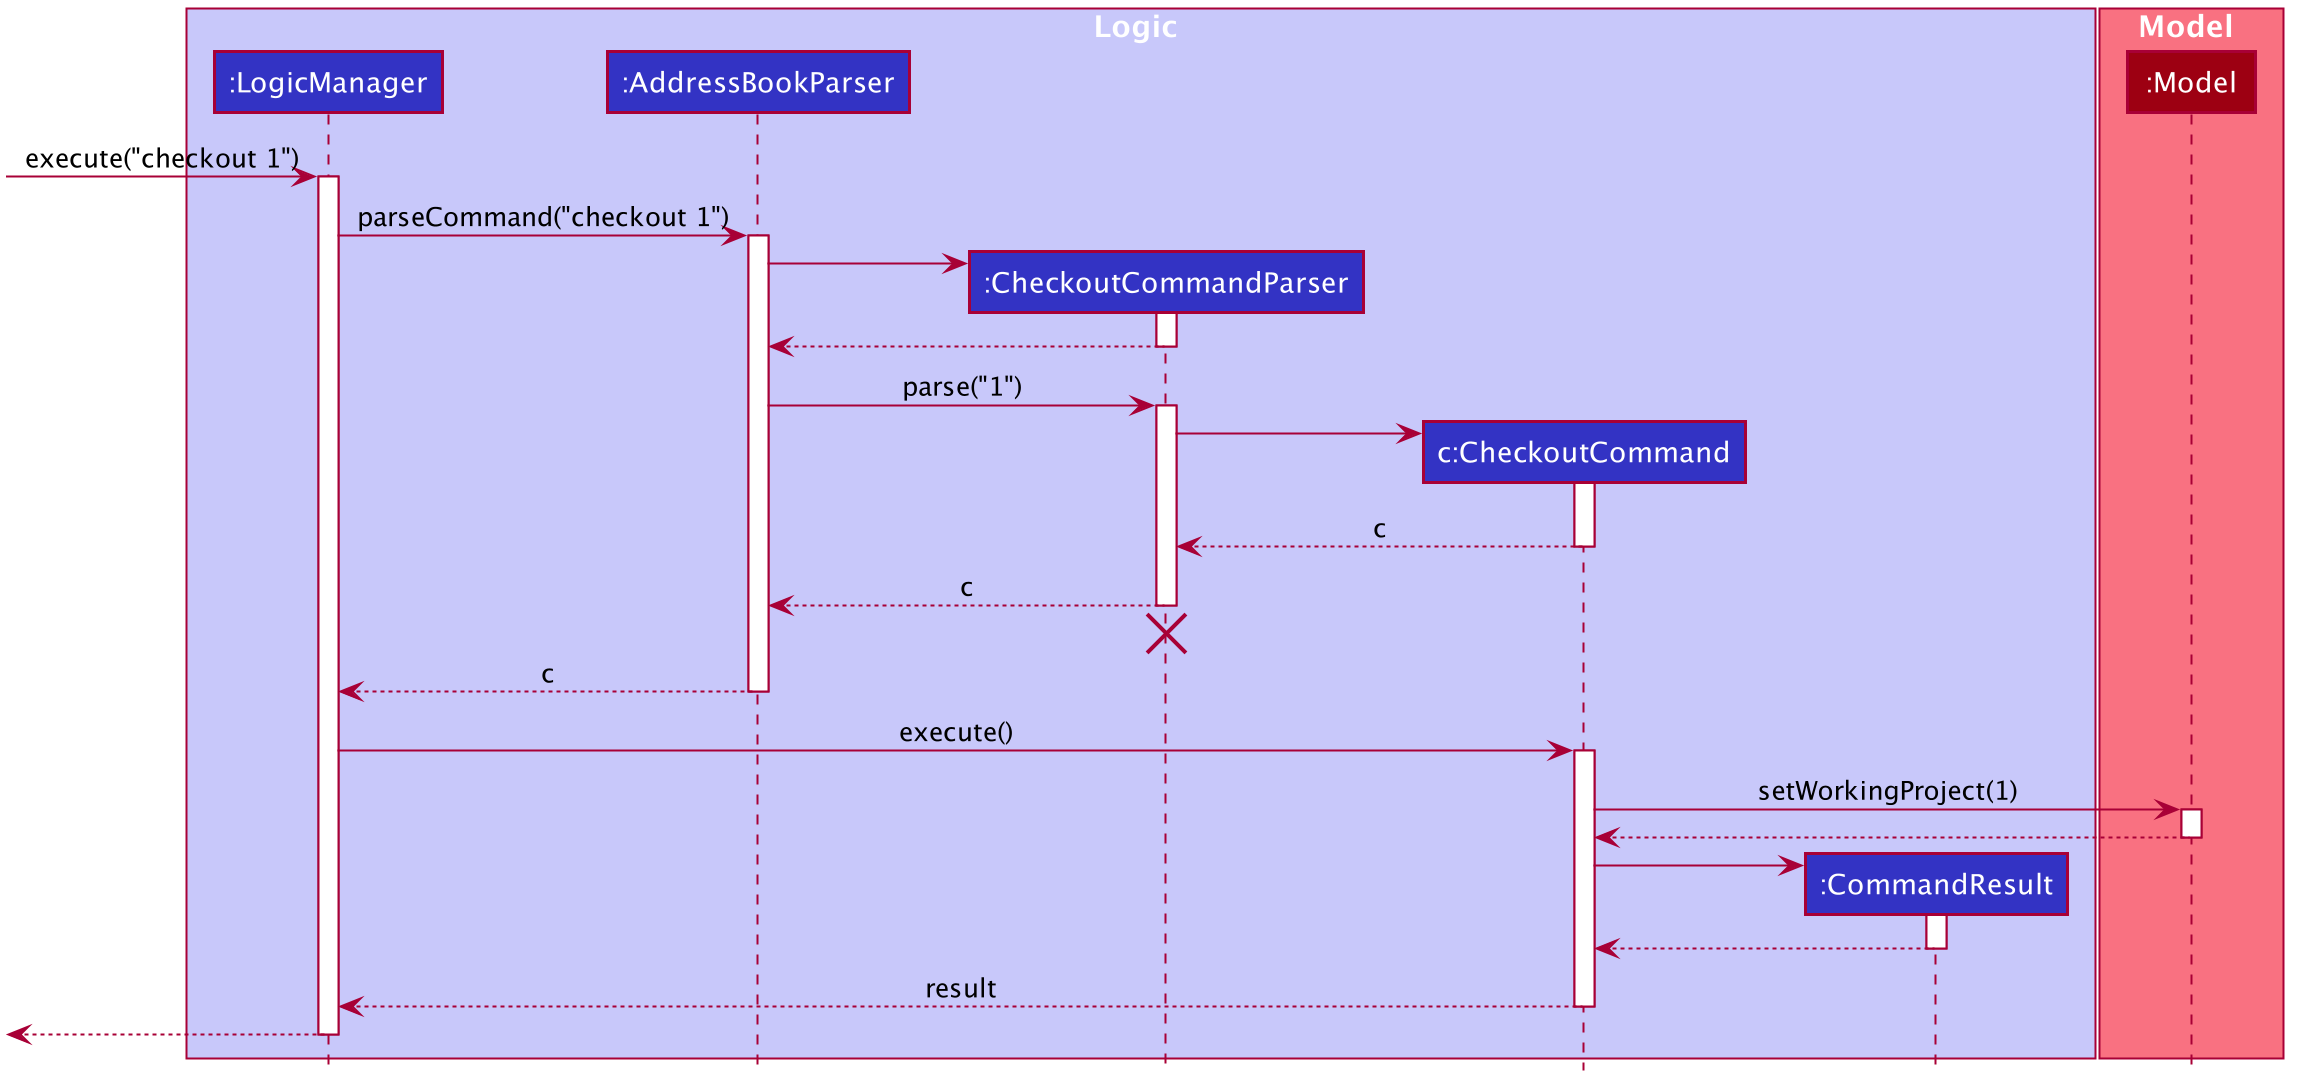

The diagram above was rendered by PlantUML. Its source (embedded in the PNG):
@startuml








skinparam BackgroundColor #FFFFFFF

skinparam Shadowing false

skinparam Class {
    FontColor #FFFFFF
    BorderThickness 1
    BorderColor #FFFFFF
    StereotypeFontColor #FFFFFF
    FontName Arial
}

skinparam Actor {
    BorderColor #000000
    Color #000000
    FontName Arial
}

skinparam Sequence {
    MessageAlign center
    BoxFontSize 15
    BoxPadding 0
    BoxFontColor #FFFFFF
    FontName Arial
}

skinparam Participant {
    FontColor #FFFFFFF
    Padding 20
}

skinparam MinClassWidth 50
skinparam ParticipantPadding 10
skinparam Shadowing false
skinparam DefaultTextAlignment center
skinparam packageStyle Rectangle

hide footbox
hide members
hide circle

box Logic #C8C8FA
participant ":LogicManager" as LogicManager #3333C4
participant ":AddressBookParser" as AddressBookParser #3333C4
participant ":CheckoutCommandParser" as CheckoutCommandParser #3333C4
participant "c:CheckoutCommand" as CheckoutCommand #3333C4
participant ":CommandResult" as CommandResult #3333C4
end box

box Model #F97181
participant ":Model" as Model #9D0012
end box

[-> LogicManager : execute("checkout 1")
activate LogicManager

LogicManager -> AddressBookParser : parseCommand("checkout 1")
activate AddressBookParser

create CheckoutCommandParser
AddressBookParser -> CheckoutCommandParser
activate CheckoutCommandParser

CheckoutCommandParser --> AddressBookParser
deactivate CheckoutCommandParser

AddressBookParser -> CheckoutCommandParser : parse("1")
activate CheckoutCommandParser

create CheckoutCommand
CheckoutCommandParser -> CheckoutCommand
activate CheckoutCommand

CheckoutCommand --> CheckoutCommandParser : c
deactivate CheckoutCommand

CheckoutCommandParser --> AddressBookParser : c
deactivate CheckoutCommandParser
CheckoutCommandParser -[hidden]-> AddressBookParser
destroy CheckoutCommandParser

AddressBookParser --> LogicManager : c
deactivate AddressBookParser

LogicManager -> CheckoutCommand : execute()
activate CheckoutCommand

CheckoutCommand -> Model : setWorkingProject(1)
activate Model

Model --> CheckoutCommand
deactivate Model

create CommandResult
CheckoutCommand -> CommandResult
activate CommandResult

CommandResult --> CheckoutCommand
deactivate CommandResult

CheckoutCommand --> LogicManager : result
deactivate CheckoutCommand

[<--LogicManager
deactivate LogicManager
@enduml